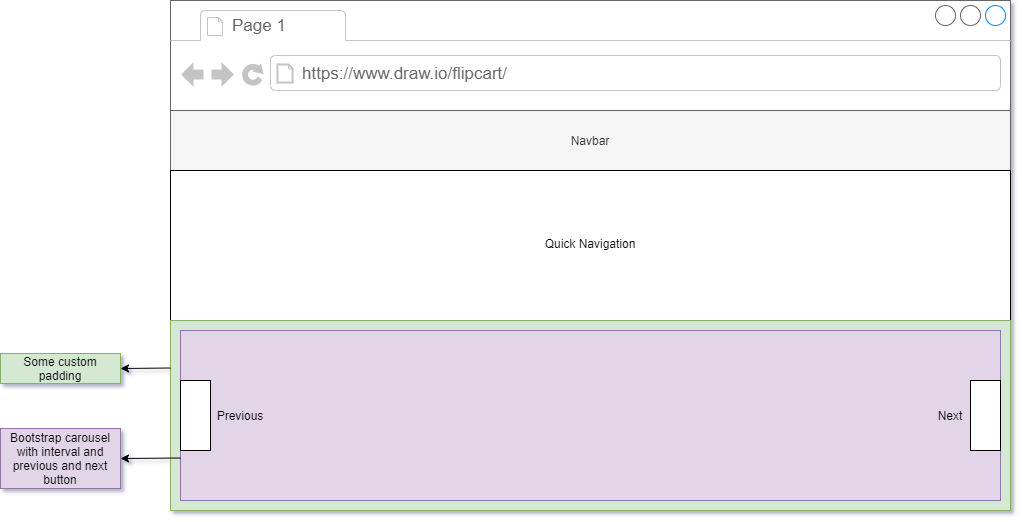

The diagram above was exported from draw.io. Its source (the exported page's mxGraphModel, read from the mxfile embedded in the PNG):
<mxGraphModel dx="1865" dy="585" grid="1" gridSize="10" guides="1" tooltips="1" connect="1" arrows="1" fold="1" page="1" pageScale="1" pageWidth="827" pageHeight="1169" math="0" shadow="1">
  <root>
    <mxCell id="0" />
    <mxCell id="1" parent="0" />
    <mxCell id="e6QGNWGpZc4G8JCAT89f-1" value="" style="strokeWidth=1;shadow=0;dashed=0;align=center;html=1;shape=mxgraph.mockup.containers.browserWindow;rSize=0;strokeColor=#666666;strokeColor2=#008cff;strokeColor3=#c4c4c4;mainText=,;recursiveResize=0;" parent="1" vertex="1">
      <mxGeometry x="150" y="50" width="840" height="510" as="geometry" />
    </mxCell>
    <mxCell id="e6QGNWGpZc4G8JCAT89f-2" value="Page 1" style="strokeWidth=1;shadow=0;dashed=0;align=center;html=1;shape=mxgraph.mockup.containers.anchor;fontSize=17;fontColor=#666666;align=left;" parent="e6QGNWGpZc4G8JCAT89f-1" vertex="1">
      <mxGeometry x="60" y="12" width="110" height="26" as="geometry" />
    </mxCell>
    <mxCell id="e6QGNWGpZc4G8JCAT89f-3" value="https://www.draw.io/flipcart/" style="strokeWidth=1;shadow=0;dashed=0;align=center;html=1;shape=mxgraph.mockup.containers.anchor;rSize=0;fontSize=17;fontColor=#666666;align=left;" parent="e6QGNWGpZc4G8JCAT89f-1" vertex="1">
      <mxGeometry x="130" y="60" width="250" height="26" as="geometry" />
    </mxCell>
    <mxCell id="e6QGNWGpZc4G8JCAT89f-4" value="Navbar" style="rounded=0;whiteSpace=wrap;html=1;fillColor=#f5f5f5;strokeColor=#666666;fontColor=#333333;" parent="e6QGNWGpZc4G8JCAT89f-1" vertex="1">
      <mxGeometry y="110" width="840" height="60" as="geometry" />
    </mxCell>
    <mxCell id="e6QGNWGpZc4G8JCAT89f-5" value="" style="rounded=0;whiteSpace=wrap;html=1;" parent="e6QGNWGpZc4G8JCAT89f-1" vertex="1">
      <mxGeometry y="170" width="840" height="150" as="geometry" />
    </mxCell>
    <mxCell id="e6QGNWGpZc4G8JCAT89f-20" value="Quick Navigation" style="text;html=1;strokeColor=none;fillColor=none;align=center;verticalAlign=middle;whiteSpace=wrap;rounded=0;hachureGap=4;pointerEvents=0;" parent="e6QGNWGpZc4G8JCAT89f-1" vertex="1">
      <mxGeometry x="360" y="235" width="120" height="15" as="geometry" />
    </mxCell>
    <mxCell id="e6QGNWGpZc4G8JCAT89f-21" value="" style="rounded=0;whiteSpace=wrap;html=1;hachureGap=4;pointerEvents=0;fillColor=#d5e8d4;strokeColor=#82b366;" parent="e6QGNWGpZc4G8JCAT89f-1" vertex="1">
      <mxGeometry y="320" width="840" height="190" as="geometry" />
    </mxCell>
    <mxCell id="e6QGNWGpZc4G8JCAT89f-22" value="" style="rounded=0;whiteSpace=wrap;html=1;hachureGap=4;pointerEvents=0;fillColor=#e1d5e7;strokeColor=#9673a6;" parent="e6QGNWGpZc4G8JCAT89f-1" vertex="1">
      <mxGeometry x="10" y="330" width="820" height="170" as="geometry" />
    </mxCell>
    <mxCell id="e6QGNWGpZc4G8JCAT89f-23" value="" style="rounded=0;whiteSpace=wrap;html=1;hachureGap=4;pointerEvents=0;" parent="e6QGNWGpZc4G8JCAT89f-1" vertex="1">
      <mxGeometry x="10" y="380" width="30" height="70" as="geometry" />
    </mxCell>
    <mxCell id="e6QGNWGpZc4G8JCAT89f-24" value="" style="rounded=0;whiteSpace=wrap;html=1;hachureGap=4;pointerEvents=0;" parent="e6QGNWGpZc4G8JCAT89f-1" vertex="1">
      <mxGeometry x="800" y="380" width="30" height="70" as="geometry" />
    </mxCell>
    <mxCell id="e6QGNWGpZc4G8JCAT89f-34" value="Previous" style="text;html=1;strokeColor=none;fillColor=none;align=center;verticalAlign=middle;whiteSpace=wrap;rounded=0;hachureGap=4;pointerEvents=0;" parent="e6QGNWGpZc4G8JCAT89f-1" vertex="1">
      <mxGeometry x="50" y="405" width="40" height="20" as="geometry" />
    </mxCell>
    <mxCell id="e6QGNWGpZc4G8JCAT89f-35" value="Next" style="text;html=1;strokeColor=none;fillColor=none;align=center;verticalAlign=middle;whiteSpace=wrap;rounded=0;hachureGap=4;pointerEvents=0;" parent="e6QGNWGpZc4G8JCAT89f-1" vertex="1">
      <mxGeometry x="760" y="405" width="40" height="20" as="geometry" />
    </mxCell>
    <mxCell id="e6QGNWGpZc4G8JCAT89f-25" value="Bootstrap carousel&lt;br&gt;with interval and previous and next button" style="rounded=0;whiteSpace=wrap;html=1;hachureGap=4;pointerEvents=0;fillColor=#e1d5e7;strokeColor=#9673a6;" parent="1" vertex="1">
      <mxGeometry x="-20" y="478" width="120" height="60" as="geometry" />
    </mxCell>
    <mxCell id="e6QGNWGpZc4G8JCAT89f-30" value="" style="endArrow=classic;html=1;startSize=6;endSize=6;sourcePerimeterSpacing=0;targetPerimeterSpacing=0;exitX=0;exitY=0.75;exitDx=0;exitDy=0;entryX=1;entryY=0.5;entryDx=0;entryDy=0;" parent="1" source="e6QGNWGpZc4G8JCAT89f-22" target="e6QGNWGpZc4G8JCAT89f-25" edge="1">
      <mxGeometry width="50" height="50" relative="1" as="geometry">
        <mxPoint x="350" y="401" as="sourcePoint" />
        <mxPoint x="400" y="351" as="targetPoint" />
      </mxGeometry>
    </mxCell>
    <mxCell id="e6QGNWGpZc4G8JCAT89f-31" value="Some custom padding" style="rounded=0;whiteSpace=wrap;html=1;hachureGap=4;pointerEvents=0;fillColor=#d5e8d4;strokeColor=#82b366;" parent="1" vertex="1">
      <mxGeometry x="-20" y="403" width="120" height="30" as="geometry" />
    </mxCell>
    <mxCell id="e6QGNWGpZc4G8JCAT89f-33" value="" style="endArrow=classic;html=1;startSize=6;endSize=6;sourcePerimeterSpacing=0;targetPerimeterSpacing=0;entryX=1;entryY=0.5;entryDx=0;entryDy=0;exitX=0;exitY=0.25;exitDx=0;exitDy=0;" parent="1" source="e6QGNWGpZc4G8JCAT89f-21" target="e6QGNWGpZc4G8JCAT89f-31" edge="1">
      <mxGeometry width="50" height="50" relative="1" as="geometry">
        <mxPoint x="130" y="435" as="sourcePoint" />
        <mxPoint x="100" y="435" as="targetPoint" />
      </mxGeometry>
    </mxCell>
  </root>
</mxGraphModel>